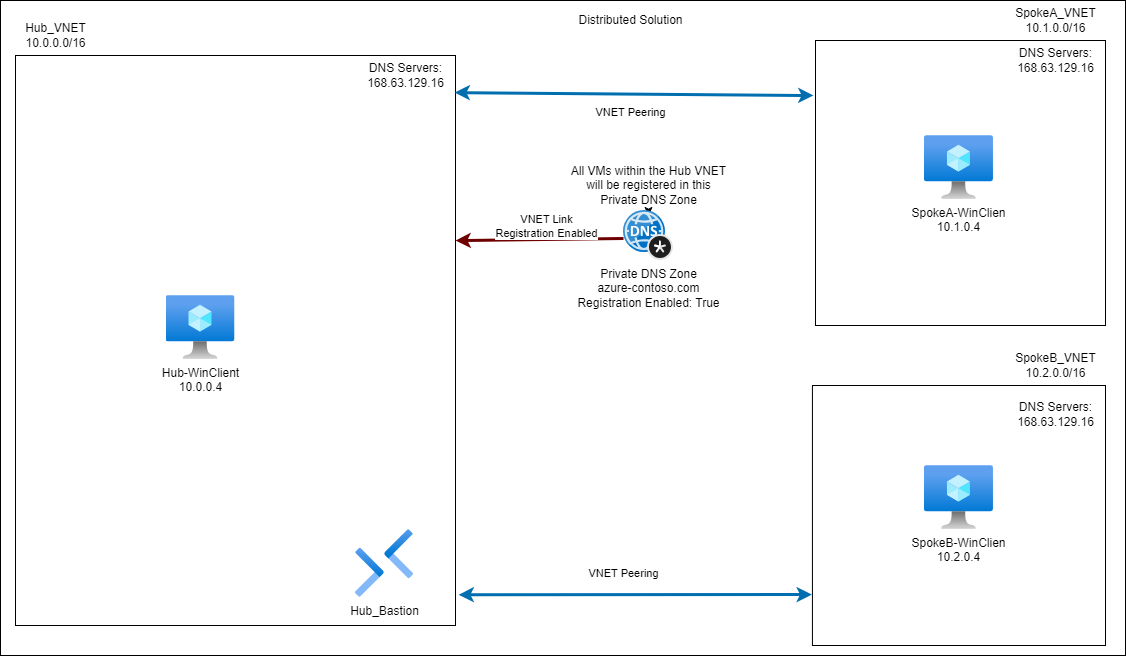

The diagram above was exported from draw.io. Its source (the exported page's mxGraphModel, read from the mxfile embedded in the PNG):
<mxGraphModel dx="1221" dy="779" grid="1" gridSize="10" guides="1" tooltips="1" connect="1" arrows="1" fold="1" page="1" pageScale="1" pageWidth="10000" pageHeight="10000" math="0" shadow="0">
  <root>
    <mxCell id="0" />
    <mxCell id="1" parent="0" />
    <mxCell id="83" value="" style="whiteSpace=wrap;html=1;" parent="1" vertex="1">
      <mxGeometry x="45" y="35" width="1125" height="655" as="geometry" />
    </mxCell>
    <mxCell id="2" value="" style="rounded=0;whiteSpace=wrap;html=1;" parent="1" vertex="1">
      <mxGeometry x="856.93" y="420" width="293.07" height="260" as="geometry" />
    </mxCell>
    <mxCell id="3" value="SpokeB_VNET&lt;br&gt;10.2.0.0/16" style="text;html=1;align=center;verticalAlign=middle;resizable=0;points=[];autosize=1;strokeColor=none;fillColor=none;" parent="1" vertex="1">
      <mxGeometry x="1050" y="380" width="100" height="40" as="geometry" />
    </mxCell>
    <mxCell id="29" style="edgeStyle=none;html=1;entryX=-0.002;entryY=0.804;entryDx=0;entryDy=0;entryPerimeter=0;exitX=1.007;exitY=0.946;exitDx=0;exitDy=0;exitPerimeter=0;startArrow=classic;startFill=1;fillColor=#1ba1e2;strokeColor=#006EAF;strokeWidth=3;" parent="1" source="6" target="2" edge="1">
      <mxGeometry relative="1" as="geometry" />
    </mxCell>
    <mxCell id="30" value="VNET Peering" style="edgeLabel;html=1;align=center;verticalAlign=middle;resizable=0;points=[];" parent="29" vertex="1" connectable="0">
      <mxGeometry x="0.35" y="1" relative="1" as="geometry">
        <mxPoint x="-74" y="-21" as="offset" />
      </mxGeometry>
    </mxCell>
    <mxCell id="6" value="" style="rounded=0;whiteSpace=wrap;html=1;" parent="1" vertex="1">
      <mxGeometry x="60" y="90" width="440" height="570" as="geometry" />
    </mxCell>
    <mxCell id="7" value="Hub_VNET&lt;br&gt;10.0.0.0/16" style="text;html=1;align=center;verticalAlign=middle;resizable=0;points=[];autosize=1;strokeColor=none;fillColor=none;" parent="1" vertex="1">
      <mxGeometry x="60" y="50.00000000000003" width="80" height="40" as="geometry" />
    </mxCell>
    <mxCell id="34" value="Hub_Bastion" style="aspect=fixed;html=1;points=[];align=center;image;fontSize=12;image=img/lib/azure2/networking/Bastions.svg;" parent="1" vertex="1">
      <mxGeometry x="400" y="564" width="57.99999999999999" height="68" as="geometry" />
    </mxCell>
    <mxCell id="41" style="edgeStyle=none;html=1;startArrow=none;startFill=0;fillColor=#a20025;strokeColor=#6F0000;strokeWidth=3;exitX=0;exitY=0.56;exitDx=0;exitDy=0;exitPerimeter=0;" parent="1" source="40" edge="1">
      <mxGeometry relative="1" as="geometry">
        <mxPoint x="639" y="275" as="sourcePoint" />
        <mxPoint x="500" y="275" as="targetPoint" />
      </mxGeometry>
    </mxCell>
    <mxCell id="81" value="VNET Link&lt;br&gt;Registration Enabled" style="edgeLabel;html=1;align=center;verticalAlign=middle;resizable=0;points=[];" parent="41" vertex="1" connectable="0">
      <mxGeometry x="0.4406" y="2" relative="1" as="geometry">
        <mxPoint x="43" y="-16" as="offset" />
      </mxGeometry>
    </mxCell>
    <mxCell id="65" value="" style="edgeStyle=none;html=1;" parent="1" source="40" target="43" edge="1">
      <mxGeometry relative="1" as="geometry" />
    </mxCell>
    <mxCell id="40" value="Private DNS Zone&lt;br&gt;azure-contoso.com&lt;br&gt;Registration Enabled: True" style="sketch=0;aspect=fixed;html=1;points=[];align=center;image;fontSize=12;image=img/lib/mscae/DNS_Private_Zones.svg;" parent="1" vertex="1">
      <mxGeometry x="668" y="245" width="50" height="50" as="geometry" />
    </mxCell>
    <mxCell id="43" value="All VMs within the Hub VNET&lt;br&gt;will be registered in this&lt;br&gt;Private DNS Zone" style="text;html=1;align=center;verticalAlign=middle;resizable=0;points=[];autosize=1;strokeColor=none;fillColor=none;" parent="1" vertex="1">
      <mxGeometry x="603" y="190" width="180" height="60" as="geometry" />
    </mxCell>
    <mxCell id="50" value="DNS Servers:&lt;br&gt;168.63.129.16" style="text;html=1;align=center;verticalAlign=middle;resizable=0;points=[];autosize=1;strokeColor=none;fillColor=none;" parent="1" vertex="1">
      <mxGeometry x="1050" y="429" width="100" height="40" as="geometry" />
    </mxCell>
    <mxCell id="55" value="DNS Servers:&lt;br&gt;168.63.129.16" style="text;html=1;align=center;verticalAlign=middle;resizable=0;points=[];autosize=1;strokeColor=none;fillColor=none;" parent="1" vertex="1">
      <mxGeometry x="400" y="90" width="100" height="40" as="geometry" />
    </mxCell>
    <mxCell id="58" value="SpokeB-WinClien&lt;br&gt;10.2.0.4" style="aspect=fixed;html=1;points=[];align=center;image;fontSize=12;image=img/lib/azure2/compute/Virtual_Machine.svg;" parent="1" vertex="1">
      <mxGeometry x="968.96" y="500" width="69" height="64" as="geometry" />
    </mxCell>
    <mxCell id="59" value="Hub-WinClient&lt;br&gt;10.0.0.4" style="aspect=fixed;html=1;points=[];align=center;image;fontSize=12;image=img/lib/azure2/compute/Virtual_Machine.svg;" parent="1" vertex="1">
      <mxGeometry x="210.5" y="330" width="69" height="64" as="geometry" />
    </mxCell>
    <mxCell id="75" style="edgeStyle=none;html=1;entryX=0.998;entryY=0.065;entryDx=0;entryDy=0;entryPerimeter=0;exitX=-0.007;exitY=0.193;exitDx=0;exitDy=0;exitPerimeter=0;fillColor=#1ba1e2;strokeColor=#006EAF;strokeWidth=3;startArrow=classic;startFill=1;" parent="1" source="66" target="6" edge="1">
      <mxGeometry relative="1" as="geometry" />
    </mxCell>
    <mxCell id="77" value="VNET Peering" style="edgeLabel;html=1;align=center;verticalAlign=middle;resizable=0;points=[];" parent="75" vertex="1" connectable="0">
      <mxGeometry x="-0.1981" y="3" relative="1" as="geometry">
        <mxPoint x="-39" y="15" as="offset" />
      </mxGeometry>
    </mxCell>
    <mxCell id="66" value="" style="rounded=0;whiteSpace=wrap;html=1;" parent="1" vertex="1">
      <mxGeometry x="860" y="75" width="290" height="285" as="geometry" />
    </mxCell>
    <mxCell id="67" value="SpokeA_VNET&lt;br&gt;10.1.0.0/16" style="text;html=1;align=center;verticalAlign=middle;resizable=0;points=[];autosize=1;strokeColor=none;fillColor=none;" parent="1" vertex="1">
      <mxGeometry x="1050" y="35" width="100" height="40" as="geometry" />
    </mxCell>
    <mxCell id="71" value="DNS Servers:&lt;br&gt;168.63.129.16" style="text;html=1;align=center;verticalAlign=middle;resizable=0;points=[];autosize=1;strokeColor=none;fillColor=none;" parent="1" vertex="1">
      <mxGeometry x="1050" y="75" width="100" height="40" as="geometry" />
    </mxCell>
    <mxCell id="72" value="SpokeA-WinClien&lt;br&gt;10.1.0.4" style="aspect=fixed;html=1;points=[];align=center;image;fontSize=12;image=img/lib/azure2/compute/Virtual_Machine.svg;" parent="1" vertex="1">
      <mxGeometry x="968.96" y="170" width="69" height="64" as="geometry" />
    </mxCell>
    <mxCell id="82" value="Distributed Solution" style="text;html=1;align=center;verticalAlign=middle;resizable=0;points=[];autosize=1;strokeColor=none;fillColor=none;" parent="1" vertex="1">
      <mxGeometry x="610" y="40" width="130" height="30" as="geometry" />
    </mxCell>
  </root>
</mxGraphModel>